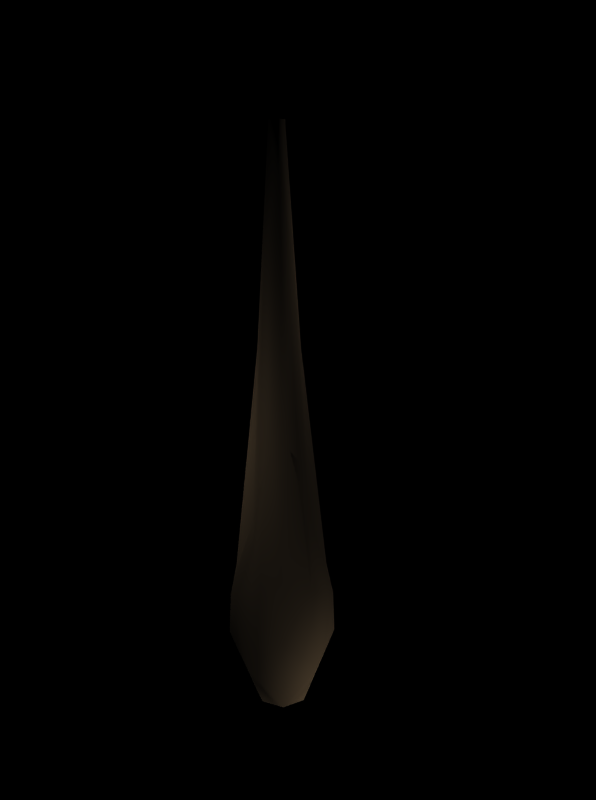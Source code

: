 # Source: club.blend  (saved by Blender 2.27.0; exported with 4.5.12 LTS)
import bpy
from mathutils import Matrix  # noqa: F401  (used for matrix-valued properties, if any)

bpy.ops.wm.read_factory_settings(use_empty=True)
scene = bpy.context.scene
scene.name = '1'

# ---- collections
col_collection_1 = bpy.data.collections.new('Collection 1'); scene.collection.children.link(col_collection_1)

# ---- materials (node trees are filled in below, after node groups)
mat_clubwood = bpy.data.materials.new('ClubWood')
mat_clubwood.alpha_threshold = 0.0
mat_clubwood.preview_render_type = 'FLAT'
mat_clubwood.diffuse_color = (0.7549, 0.6195, 0.4541, 1.0)
mat_clubwood.roughness = 0.0
mat_clubwood.specular_intensity = 0.1547
mat_clubwood.line_color = (0.0, 0.0, 0.0, 1.0)

# ---- material node trees

# ---- cameras
cam_camera = bpy.data.cameras.new('Camera')
cam_camera.passepartout_alpha = 0.2
cam_camera.clip_end = 100.0
cam_camera.lens = 35.0
cam_camera.ortho_scale = 7.314
cam_camera.show_passepartout = False
cam_camera.show_safe_areas = True
cam_camera.dof.focus_distance = 0.0
cam_camera.dof.aperture_fstop = 128.0

# ---- lights
light_lamp_007 = bpy.data.lights.new('Lamp.007', 'POINT')
light_lamp_007.transmission_factor = 0.0
light_lamp_007.energy = 100.0
light_lamp_007.shadow_buffer_clip_start = 0.5
light_lamp_007.shadow_maximum_resolution = 0.006
light_lamp_007.use_absolute_resolution = True
light_lamp_007.cycles.use_multiple_importance_sampling = False
light_lamp_006 = bpy.data.lights.new('Lamp.006', 'POINT')
light_lamp_006.transmission_factor = 0.0
light_lamp_006.energy = 100.0
light_lamp_006.shadow_buffer_clip_start = 0.5
light_lamp_006.shadow_maximum_resolution = 0.006
light_lamp_006.use_absolute_resolution = True
light_lamp_006.cycles.use_multiple_importance_sampling = False
light_lamp_005 = bpy.data.lights.new('Lamp.005', 'POINT')
light_lamp_005.transmission_factor = 0.0
light_lamp_005.energy = 241.9
light_lamp_005.shadow_buffer_clip_start = 0.5
light_lamp_005.shadow_maximum_resolution = 0.006
light_lamp_005.use_absolute_resolution = True
light_lamp_005.cycles.use_multiple_importance_sampling = False
light_lamp_004 = bpy.data.lights.new('Lamp.004', 'POINT')
light_lamp_004.transmission_factor = 0.0
light_lamp_004.energy = 100.0
light_lamp_004.shadow_buffer_clip_start = 0.5
light_lamp_004.shadow_maximum_resolution = 0.006
light_lamp_004.use_absolute_resolution = True
light_lamp_004.cycles.use_multiple_importance_sampling = False
light_lamp_003 = bpy.data.lights.new('Lamp.003', 'POINT')
light_lamp_003.transmission_factor = 0.0
light_lamp_003.energy = 100.0
light_lamp_003.shadow_buffer_clip_start = 0.5
light_lamp_003.shadow_maximum_resolution = 0.006
light_lamp_003.use_absolute_resolution = True
light_lamp_003.cycles.use_multiple_importance_sampling = False
light_lamp_002 = bpy.data.lights.new('Lamp.002', 'POINT')
light_lamp_002.transmission_factor = 0.0
light_lamp_002.energy = 100.0
light_lamp_002.shadow_buffer_clip_start = 0.5
light_lamp_002.shadow_maximum_resolution = 0.006
light_lamp_002.use_absolute_resolution = True
light_lamp_002.cycles.use_multiple_importance_sampling = False
light_lamp_001 = bpy.data.lights.new('Lamp.001', 'POINT')
light_lamp_001.transmission_factor = 0.0
light_lamp_001.energy = 100.0
light_lamp_001.shadow_buffer_clip_start = 0.5
light_lamp_001.shadow_maximum_resolution = 0.006
light_lamp_001.use_absolute_resolution = True
light_lamp_001.cycles.use_multiple_importance_sampling = False
light_lamp = bpy.data.lights.new('Lamp', 'POINT')
light_lamp.transmission_factor = 0.0
light_lamp.energy = 100.0
light_lamp.shadow_buffer_clip_start = 0.5
light_lamp.shadow_maximum_resolution = 0.006
light_lamp.use_absolute_resolution = True
light_lamp.cycles.use_multiple_importance_sampling = False

# ---- meshes
me_theclubweapon = bpy.data.meshes.new('TheClubWeapon')
me_theclubweapon.from_pydata([(4.424e-08, -4.424e-08, -1.012), (0.7323, -0.5321, -0.4526), (-0.2797, -0.8609, -0.4526), (-0.9052, -1.978e-08, -0.4526), (-0.2797, 0.8609, -0.4526), (0.7323, 0.5321, -0.4526), (0.2797, -0.8609, 0.4526), (-0.7323, -0.5321, 0.4526), (-0.7323, 0.5321, 0.4526), (0.2797, 0.8609, 0.4526), (0.9052, 1.978e-08, 0.4526), (-4.424e-08, 4.424e-08, 1.012), (0.4305, -0.3127, -0.8609), (-0.1644, -0.506, -0.8609), (0.266, -0.8188, -0.5321), (0.4305, 0.3127, -0.8609), (0.8609, -2.326e-08, -0.5321), (-0.5321, -3.763e-08, -0.8609), (-0.6965, -0.506, -0.5321), (-0.1644, 0.506, -0.8609), (-0.6965, 0.506, -0.5321), (0.266, 0.8188, -0.5321), (0.9625, 0.3127, 2.84e-08), (0.9625, -0.3127, 5.574e-08), (0.5949, -0.8188, 6.179e-08), (1.999e-22, -1.012, 4.424e-08), (-0.5949, -0.8188, 9.787e-09), (-0.9625, -0.3127, -2.84e-08), (-0.9625, 0.3127, -5.574e-08), (-0.5949, 0.8188, -6.179e-08), (-1.999e-22, 1.012, -4.424e-08), (0.5949, 0.8188, -9.787e-09), (0.6965, -0.506, 0.5321), (-0.266, -0.8188, 0.5321), (-0.8609, 2.326e-08, 0.5321), (-0.266, 0.8188, 0.5321), (0.6965, 0.506, 0.5321), (0.5321, 3.763e-08, 0.8609), (0.1644, -0.506, 0.8609), (-0.4305, -0.3127, 0.8609), (-0.4305, 0.3127, 0.8609), (0.1644, 0.506, 0.8609)], [], [(12, 14, 13), (12, 15, 16), (13, 18, 17), (17, 20, 19), (19, 21, 15), (16, 22, 23), (14, 24, 25), (18, 26, 27), (20, 28, 29), (21, 30, 31), (23, 32, 24), (25, 33, 26), (27, 34, 28), (29, 35, 30), (31, 36, 22), (32, 37, 38), (33, 38, 39), (34, 39, 40), (35, 40, 41), (36, 41, 37), (9, 41, 36), (11, 37, 41), (10, 36, 37), (8, 40, 35), (11, 41, 40), (9, 35, 41), (7, 39, 34), (11, 40, 39), (8, 34, 40), (6, 38, 33), (11, 39, 38), (7, 33, 39), (10, 37, 32), (11, 38, 37), (6, 32, 38), (5, 31, 22), (10, 22, 36), (9, 36, 31), (4, 29, 30), (9, 30, 35), (8, 35, 29), (3, 27, 28), (8, 28, 34), (7, 34, 27), (2, 25, 26), (7, 26, 33), (6, 33, 25), (1, 23, 24), (6, 24, 32), (10, 32, 23), (4, 30, 21), (9, 31, 30), (5, 21, 31), (3, 28, 20), (8, 29, 28), (4, 20, 29), (2, 26, 18), (7, 27, 26), (3, 18, 27), (1, 24, 14), (6, 25, 24), (2, 14, 25), (5, 22, 16), (10, 23, 22), (1, 16, 23), (0, 19, 15), (5, 15, 21), (4, 21, 19), (0, 17, 19), (4, 19, 20), (3, 20, 17), (0, 13, 17), (3, 17, 18), (2, 18, 13), (0, 15, 12), (5, 16, 15), (1, 12, 16), (0, 12, 13), (2, 13, 14), (1, 14, 12)])
me_theclubweapon.polygons.foreach_set('use_smooth', [True] * 80)
me_theclubweapon.materials.append(mat_clubwood)
me_theclubweapon.use_remesh_preserve_volume = False
me_theclubweapon.use_remesh_preserve_attributes = False
me_theclubweapon.use_mirror_vertex_groups = False
me_theclubweapon.update()
lat_lattice_002 = bpy.data.lattices.new('Lattice.002')
lat_lattice_002.points_u = 4
lat_lattice_002.points.foreach_set('co_deform', [-7.5, -0.5, -0.5, 2.5, -0.5, -0.5, 1.703, -1.703, -1.703, 5.11, -1.703, -1.703, -7.5, 0.5, -0.5, 2.5, 0.5, -0.5, 1.703, 1.703, -1.703, 5.11, 1.703, -1.703, -7.5, -0.5, 0.5, 2.5, -0.5, 0.5, 1.703, -1.703, 1.703, 5.11, -1.703, 1.703, -7.5, 0.5, 0.5, 2.5, 0.5, 0.5, 1.703, 1.703, 1.703, 5.11, 1.703, 1.703])

# ---- objects
ob_lattice = bpy.data.objects.new('Lattice', lat_lattice_002)
ob_lamp_007 = bpy.data.objects.new('Lamp.007', light_lamp_007)
ob_lamp_006 = bpy.data.objects.new('Lamp.006', light_lamp_006)
ob_lamp_005 = bpy.data.objects.new('Lamp.005', light_lamp_005)
ob_lamp_004 = bpy.data.objects.new('Lamp.004', light_lamp_004)
ob_lamp_003 = bpy.data.objects.new('Lamp.003', light_lamp_003)
ob_lamp_002 = bpy.data.objects.new('Lamp.002', light_lamp_002)
ob_lamp_001 = bpy.data.objects.new('Lamp.001', light_lamp_001)
ob_lamp = bpy.data.objects.new('Lamp', light_lamp)
ob_camera = bpy.data.objects.new('Camera', cam_camera)
ob_theclubweapon = bpy.data.objects.new('TheClubWeapon', me_theclubweapon)

# ---- transforms, parenting, visibility, modifiers, constraints
ob_lattice.location = (0.0, 0.0, 0.0)
ob_lattice.rotation_euler = (1.571, 2.29e-22, -4.712)
ob_lattice.lock_rotations_4d = False
ob_lattice.empty_display_type = 'ARROWS'
ob_lattice.color = (0.0, 0.0, 0.0, 1.0)
ob_lattice.lineart.crease_threshold = 0.0
ob_lamp_007.location = (-2.496, -0.6188, -2.797)
ob_lamp_007.rotation_euler = (1.571, -0.0, 1.571)
ob_lamp_007.lock_rotations_4d = False
ob_lamp_007.empty_display_type = 'ARROWS'
ob_lamp_007.color = (0.0, 0.0, 0.0, 1.0)
ob_lamp_007.lineart.crease_threshold = 0.0
ob_lamp_006.location = (-3.345, 5.028, 2.915)
ob_lamp_006.rotation_euler = (1.571, -0.0, 1.571)
ob_lamp_006.lock_rotations_4d = False
ob_lamp_006.empty_display_type = 'ARROWS'
ob_lamp_006.color = (0.0, 0.0, 0.0, 1.0)
ob_lamp_006.lineart.crease_threshold = 0.0
ob_lamp_005.location = (-3.305, 8.999, -0.6228)
ob_lamp_005.rotation_euler = (1.571, -0.0, 1.571)
ob_lamp_005.lock_rotations_4d = False
ob_lamp_005.empty_display_type = 'ARROWS'
ob_lamp_005.color = (0.0, 0.0, 0.0, 1.0)
ob_lamp_005.lineart.crease_threshold = 0.0
ob_lamp_004.location = (0.1941, 9.829, 4.13)
ob_lamp_004.rotation_euler = (1.571, -0.0, 1.571)
ob_lamp_004.lock_rotations_4d = False
ob_lamp_004.empty_display_type = 'ARROWS'
ob_lamp_004.color = (0.0, 0.0, 0.0, 1.0)
ob_lamp_004.lineart.crease_threshold = 0.0
ob_lamp_003.location = (4.208, 7.753, 0.1828)
ob_lamp_003.rotation_euler = (1.571, -0.0, 1.571)
ob_lamp_003.lock_rotations_4d = False
ob_lamp_003.empty_display_type = 'ARROWS'
ob_lamp_003.color = (0.0, 0.0, 0.0, 1.0)
ob_lamp_003.lineart.crease_threshold = 0.0
ob_lamp_002.location = (0.03541, -3.811, 4.027)
ob_lamp_002.rotation_euler = (1.571, -0.0, 1.571)
ob_lamp_002.lock_rotations_4d = False
ob_lamp_002.empty_display_type = 'ARROWS'
ob_lamp_002.color = (0.0, 0.0, 0.0, 1.0)
ob_lamp_002.lineart.crease_threshold = 0.0
ob_lamp_001.location = (3.007, -0.9838, -2.932)
ob_lamp_001.rotation_euler = (1.571, -0.0, 1.571)
ob_lamp_001.lock_rotations_4d = False
ob_lamp_001.empty_display_type = 'ARROWS'
ob_lamp_001.color = (0.0, 0.0, 0.0, 1.0)
ob_lamp_001.lineart.crease_threshold = 0.0
ob_lamp.location = (2.545, 4.904, 3.049)
ob_lamp.rotation_euler = (1.571, -0.0, 1.571)
ob_lamp.lock_rotations_4d = False
ob_lamp.empty_display_type = 'ARROWS'
ob_lamp.color = (0.0, 0.0, 0.0, 1.0)
ob_lamp.lineart.crease_threshold = 0.0
ob_camera.location = (14.3, -3.448, -0.1323)
ob_camera.rotation_euler = (-3.499, -1.536, 0.2029)
ob_camera.lock_rotations_4d = False
ob_camera.empty_display_type = 'ARROWS'
ob_camera.color = (0.0, 0.0, 0.0, 0.0)
ob_camera.display_type = 'WIRE'
ob_camera.lineart.crease_threshold = 0.0
ob_theclubweapon.parent = ob_lattice
ob_theclubweapon.matrix_parent_inverse = Matrix(((-4.371e-08, 1.0, -2.118e-22, 0.0), (4.371e-08, 1.911e-15, 1.0, 0.0), (1.0, 4.371e-08, -4.371e-08, 0.0), (0.0, 0.0, 0.0, 1.0)))
ob_theclubweapon.location = (0.0, 0.0, 0.0)
ob_theclubweapon.rotation_euler = (1.571, -0.0, 1.571)
ob_theclubweapon.scale = (1.604, 0.4724, 0.4724)
ob_theclubweapon.lock_rotations_4d = False
ob_theclubweapon.empty_display_type = 'ARROWS'
ob_theclubweapon.color = (0.0, 0.0, 0.0, 1.0)
ob_theclubweapon.lineart.crease_threshold = 0.0
_m = ob_theclubweapon.modifiers.new('Lattice', 'LATTICE')
_m.object = ob_lattice

# ---- collection membership
col_collection_1.objects.link(ob_lattice)
col_collection_1.objects.link(ob_lamp_007)
col_collection_1.objects.link(ob_lamp_006)
col_collection_1.objects.link(ob_lamp_005)
col_collection_1.objects.link(ob_lamp_004)
col_collection_1.objects.link(ob_lamp_003)
col_collection_1.objects.link(ob_lamp_002)
col_collection_1.objects.link(ob_lamp_001)
col_collection_1.objects.link(ob_lamp)
col_collection_1.objects.link(ob_camera)
col_collection_1.objects.link(ob_theclubweapon)

# ---- scene / render settings (as saved in the file)
scene.camera = ob_camera
scene.frame_start = 1; scene.frame_end = 33; scene.frame_set(33)
scene.render.engine = 'BLENDER_EEVEE_NEXT'
scene.render.image_settings.file_format = 'JPEG'
scene.render.image_settings.color_mode = 'RGB'
scene.render.image_settings.quality = 95
scene.render.image_settings.compression = 95
scene.render.resolution_x = 134
scene.render.resolution_y = 180
scene.render.fps = 25
scene.render.dither_intensity = 0.0
scene.render.use_compositing = False
scene.render.use_sequencer = False
scene.render.bake_bias = 0.0
scene.render.use_stamp_time = False
scene.render.use_stamp_date = False
scene.render.use_stamp_frame = False
scene.render.use_stamp_camera = False
scene.render.use_stamp_scene = False
scene.render.use_stamp_filename = False
scene.render.use_stamp_render_time = False
scene.render.stamp_font_size = 0
scene.cycles.use_denoising = False
scene.cycles.samples = 10
scene.cycles.sampling_pattern = 'TABULATED_SOBOL'
scene.cycles.light_sampling_threshold = 0.0
scene.cycles.use_adaptive_sampling = False
scene.cycles.use_light_tree = False
scene.cycles.blur_glossy = 0.0
scene.cycles.volume_bounces = 1
scene.cycles.pixel_filter_type = 'GAUSSIAN'
scene.cycles.sample_clamp_indirect = 0.0
scene.view_settings.view_transform = 'Raw'
bpy.context.view_layer.update()
